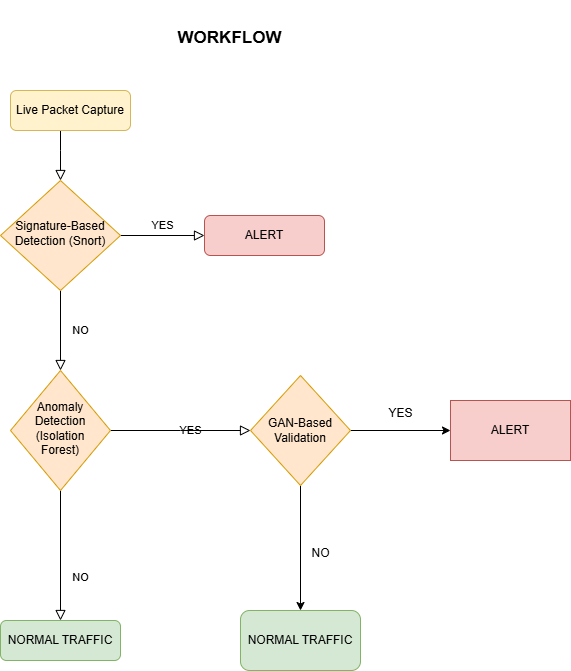

The diagram above was exported from draw.io. Its source (the exported page's mxGraphModel, read from the mxfile embedded in the PNG):
<mxGraphModel dx="857" dy="1672" grid="1" gridSize="10" guides="1" tooltips="1" connect="1" arrows="1" fold="1" page="1" pageScale="1" pageWidth="827" pageHeight="1169" math="0" shadow="0">
  <root>
    <mxCell id="WIyWlLk6GJQsqaUBKTNV-0" />
    <mxCell id="WIyWlLk6GJQsqaUBKTNV-1" parent="WIyWlLk6GJQsqaUBKTNV-0" />
    <mxCell id="WIyWlLk6GJQsqaUBKTNV-2" value="" style="rounded=0;html=1;jettySize=auto;orthogonalLoop=1;fontSize=11;endArrow=block;endFill=0;endSize=8;strokeWidth=1;shadow=0;labelBackgroundColor=none;edgeStyle=orthogonalEdgeStyle;" parent="WIyWlLk6GJQsqaUBKTNV-1" source="WIyWlLk6GJQsqaUBKTNV-3" target="WIyWlLk6GJQsqaUBKTNV-6" edge="1">
      <mxGeometry relative="1" as="geometry">
        <Array as="points">
          <mxPoint x="210" y="140" />
          <mxPoint x="210" y="140" />
        </Array>
      </mxGeometry>
    </mxCell>
    <mxCell id="WIyWlLk6GJQsqaUBKTNV-3" value="&lt;span class=&quot;hljs-variable&quot;&gt;Live&lt;/span&gt; &lt;span class=&quot;hljs-variable&quot;&gt;Packet&lt;/span&gt; &lt;span class=&quot;hljs-variable&quot;&gt;Capture&lt;/span&gt;" style="rounded=1;whiteSpace=wrap;html=1;fontSize=12;glass=0;strokeWidth=1;shadow=0;fillColor=#fff2cc;strokeColor=#d6b656;" parent="WIyWlLk6GJQsqaUBKTNV-1" vertex="1">
      <mxGeometry x="160" y="80" width="120" height="40" as="geometry" />
    </mxCell>
    <mxCell id="WIyWlLk6GJQsqaUBKTNV-4" value="NO" style="rounded=0;html=1;jettySize=auto;orthogonalLoop=1;fontSize=11;endArrow=block;endFill=0;endSize=8;strokeWidth=1;shadow=0;labelBackgroundColor=none;edgeStyle=orthogonalEdgeStyle;" parent="WIyWlLk6GJQsqaUBKTNV-1" source="WIyWlLk6GJQsqaUBKTNV-6" target="WIyWlLk6GJQsqaUBKTNV-10" edge="1">
      <mxGeometry y="20" relative="1" as="geometry">
        <mxPoint as="offset" />
      </mxGeometry>
    </mxCell>
    <mxCell id="WIyWlLk6GJQsqaUBKTNV-5" value="YES" style="edgeStyle=orthogonalEdgeStyle;rounded=0;html=1;jettySize=auto;orthogonalLoop=1;fontSize=11;endArrow=block;endFill=0;endSize=8;strokeWidth=1;shadow=0;labelBackgroundColor=none;" parent="WIyWlLk6GJQsqaUBKTNV-1" source="WIyWlLk6GJQsqaUBKTNV-6" target="WIyWlLk6GJQsqaUBKTNV-7" edge="1">
      <mxGeometry y="10" relative="1" as="geometry">
        <mxPoint as="offset" />
      </mxGeometry>
    </mxCell>
    <mxCell id="WIyWlLk6GJQsqaUBKTNV-6" value="&lt;span class=&quot;hljs-built_in&quot;&gt;Signature&lt;/span&gt;&lt;span class=&quot;hljs-operator&quot;&gt;-&lt;/span&gt;&lt;span class=&quot;hljs-variable&quot;&gt;Based&lt;/span&gt; &lt;span class=&quot;hljs-variable&quot;&gt;Detection&lt;/span&gt; &lt;span class=&quot;hljs-punctuation&quot;&gt;(&lt;/span&gt;&lt;span class=&quot;hljs-variable&quot;&gt;Snort&lt;/span&gt;&lt;span class=&quot;hljs-punctuation&quot;&gt;)&lt;/span&gt;" style="rhombus;whiteSpace=wrap;html=1;shadow=0;fontFamily=Helvetica;fontSize=12;align=center;strokeWidth=1;spacing=6;spacingTop=-4;fillColor=#ffe6cc;strokeColor=#d79b00;" parent="WIyWlLk6GJQsqaUBKTNV-1" vertex="1">
      <mxGeometry x="150" y="170" width="120" height="110" as="geometry" />
    </mxCell>
    <mxCell id="WIyWlLk6GJQsqaUBKTNV-7" value="ALERT" style="rounded=1;whiteSpace=wrap;html=1;fontSize=12;glass=0;strokeWidth=1;shadow=0;fillColor=#f8cecc;strokeColor=#b85450;" parent="WIyWlLk6GJQsqaUBKTNV-1" vertex="1">
      <mxGeometry x="354" y="205" width="120" height="40" as="geometry" />
    </mxCell>
    <mxCell id="WIyWlLk6GJQsqaUBKTNV-8" value="NO" style="rounded=0;html=1;jettySize=auto;orthogonalLoop=1;fontSize=11;endArrow=block;endFill=0;endSize=8;strokeWidth=1;shadow=0;labelBackgroundColor=none;edgeStyle=orthogonalEdgeStyle;" parent="WIyWlLk6GJQsqaUBKTNV-1" source="WIyWlLk6GJQsqaUBKTNV-10" target="WIyWlLk6GJQsqaUBKTNV-11" edge="1">
      <mxGeometry x="0.3333" y="20" relative="1" as="geometry">
        <mxPoint as="offset" />
      </mxGeometry>
    </mxCell>
    <mxCell id="WIyWlLk6GJQsqaUBKTNV-9" value="YES" style="edgeStyle=orthogonalEdgeStyle;rounded=0;html=1;jettySize=auto;orthogonalLoop=1;fontSize=11;endArrow=block;endFill=0;endSize=8;strokeWidth=1;shadow=0;labelBackgroundColor=none;" parent="WIyWlLk6GJQsqaUBKTNV-1" source="WIyWlLk6GJQsqaUBKTNV-10" edge="1">
      <mxGeometry y="10" relative="1" as="geometry">
        <mxPoint as="offset" />
        <mxPoint x="400" y="420" as="targetPoint" />
      </mxGeometry>
    </mxCell>
    <mxCell id="WIyWlLk6GJQsqaUBKTNV-10" value="&lt;span class=&quot;hljs-variable&quot;&gt;Anomaly&lt;/span&gt; &lt;span class=&quot;hljs-variable&quot;&gt;Detection&lt;/span&gt; &lt;span class=&quot;hljs-punctuation&quot;&gt;(&lt;/span&gt;&lt;span class=&quot;hljs-variable&quot;&gt;Isolation&lt;/span&gt; &lt;span class=&quot;hljs-variable&quot;&gt;Forest&lt;/span&gt;&lt;span class=&quot;hljs-punctuation&quot;&gt;)&lt;/span&gt;" style="rhombus;whiteSpace=wrap;html=1;shadow=0;fontFamily=Helvetica;fontSize=12;align=center;strokeWidth=1;spacing=6;spacingTop=-4;fillColor=#ffe6cc;strokeColor=#d79b00;" parent="WIyWlLk6GJQsqaUBKTNV-1" vertex="1">
      <mxGeometry x="160" y="360" width="100" height="120" as="geometry" />
    </mxCell>
    <mxCell id="WIyWlLk6GJQsqaUBKTNV-11" value="NORMAL TRAFFIC" style="rounded=1;whiteSpace=wrap;html=1;fontSize=12;glass=0;strokeWidth=1;shadow=0;fillColor=#d5e8d4;strokeColor=#82b366;" parent="WIyWlLk6GJQsqaUBKTNV-1" vertex="1">
      <mxGeometry x="150" y="610" width="120" height="40" as="geometry" />
    </mxCell>
    <mxCell id="4o240qeG-Vr9IZRxTfQO-2" style="edgeStyle=orthogonalEdgeStyle;rounded=0;orthogonalLoop=1;jettySize=auto;html=1;exitX=0.5;exitY=1;exitDx=0;exitDy=0;" edge="1" parent="WIyWlLk6GJQsqaUBKTNV-1" source="4o240qeG-Vr9IZRxTfQO-0" target="4o240qeG-Vr9IZRxTfQO-1">
      <mxGeometry relative="1" as="geometry" />
    </mxCell>
    <mxCell id="4o240qeG-Vr9IZRxTfQO-5" style="edgeStyle=orthogonalEdgeStyle;rounded=0;orthogonalLoop=1;jettySize=auto;html=1;exitX=1;exitY=0.5;exitDx=0;exitDy=0;entryX=0;entryY=0.5;entryDx=0;entryDy=0;" edge="1" parent="WIyWlLk6GJQsqaUBKTNV-1" source="4o240qeG-Vr9IZRxTfQO-0" target="4o240qeG-Vr9IZRxTfQO-4">
      <mxGeometry relative="1" as="geometry" />
    </mxCell>
    <mxCell id="4o240qeG-Vr9IZRxTfQO-0" value="&lt;span class=&quot;hljs-variable&quot;&gt;GAN&lt;/span&gt;&lt;span class=&quot;hljs-operator&quot;&gt;-&lt;/span&gt;&lt;span class=&quot;hljs-variable&quot;&gt;Based&lt;/span&gt; &lt;span class=&quot;hljs-variable&quot;&gt;Validation&lt;/span&gt;" style="rhombus;whiteSpace=wrap;html=1;fillColor=#ffe6cc;strokeColor=#d79b00;" vertex="1" parent="WIyWlLk6GJQsqaUBKTNV-1">
      <mxGeometry x="400" y="365" width="100" height="110" as="geometry" />
    </mxCell>
    <mxCell id="4o240qeG-Vr9IZRxTfQO-1" value="NORMAL TRAFFIC" style="rounded=1;whiteSpace=wrap;html=1;fillColor=#d5e8d4;strokeColor=#82b366;" vertex="1" parent="WIyWlLk6GJQsqaUBKTNV-1">
      <mxGeometry x="390" y="600" width="120" height="60" as="geometry" />
    </mxCell>
    <mxCell id="4o240qeG-Vr9IZRxTfQO-3" value="NO" style="text;html=1;align=center;verticalAlign=middle;resizable=0;points=[];autosize=1;strokeColor=none;fillColor=none;" vertex="1" parent="WIyWlLk6GJQsqaUBKTNV-1">
      <mxGeometry x="450" y="528" width="40" height="30" as="geometry" />
    </mxCell>
    <mxCell id="4o240qeG-Vr9IZRxTfQO-4" value="&lt;span class=&quot;hljs-variable&quot;&gt;ALERT&lt;/span&gt;" style="rounded=0;whiteSpace=wrap;html=1;fillColor=#f8cecc;strokeColor=#b85450;" vertex="1" parent="WIyWlLk6GJQsqaUBKTNV-1">
      <mxGeometry x="600" y="390" width="120" height="60" as="geometry" />
    </mxCell>
    <mxCell id="4o240qeG-Vr9IZRxTfQO-6" value="YES" style="text;html=1;align=center;verticalAlign=middle;resizable=0;points=[];autosize=1;strokeColor=none;fillColor=none;" vertex="1" parent="WIyWlLk6GJQsqaUBKTNV-1">
      <mxGeometry x="525" y="388" width="50" height="30" as="geometry" />
    </mxCell>
    <mxCell id="4o240qeG-Vr9IZRxTfQO-7" value="&lt;h1&gt;&lt;b&gt;&lt;font style=&quot;font-size: 17px;&quot;&gt;WORKFLOW&lt;/font&gt;&lt;/b&gt;&lt;/h1&gt;" style="text;html=1;align=center;verticalAlign=middle;resizable=0;points=[];autosize=1;strokeColor=none;fillColor=none;" vertex="1" parent="WIyWlLk6GJQsqaUBKTNV-1">
      <mxGeometry x="314" y="-10" width="130" height="70" as="geometry" />
    </mxCell>
  </root>
</mxGraphModel>